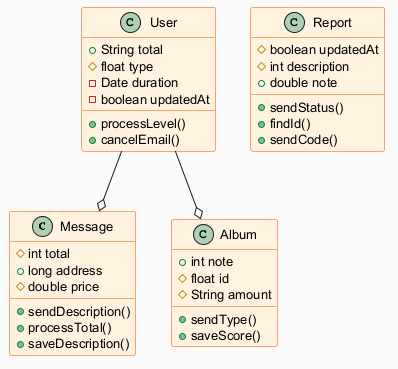

The diagram above was rendered by PlantUML. Its source (embedded in the PNG):
@startuml
skinparam backgroundColor #FAFAFA
skinparam classBackgroundColor #FFF3E0
skinparam classBorderColor #E65100
skinparam defaultFontSize 13
class Message {
  #int total
  +long address
  #double price
  +sendDescription()
  +processTotal()
  +saveDescription()
}
class User {
  +String total
  #float type
  -Date duration
  -boolean updatedAt
  +processLevel()
  +cancelEmail()
}
class Album {
  +int note
  #float id
  #String amount
  +sendType()
  +saveScore()
}
class Report {
  #boolean updatedAt
  #int description
  +double note
  +sendStatus()
  +findId()
  +sendCode()
}
User --o Album
User --o Message
@enduml